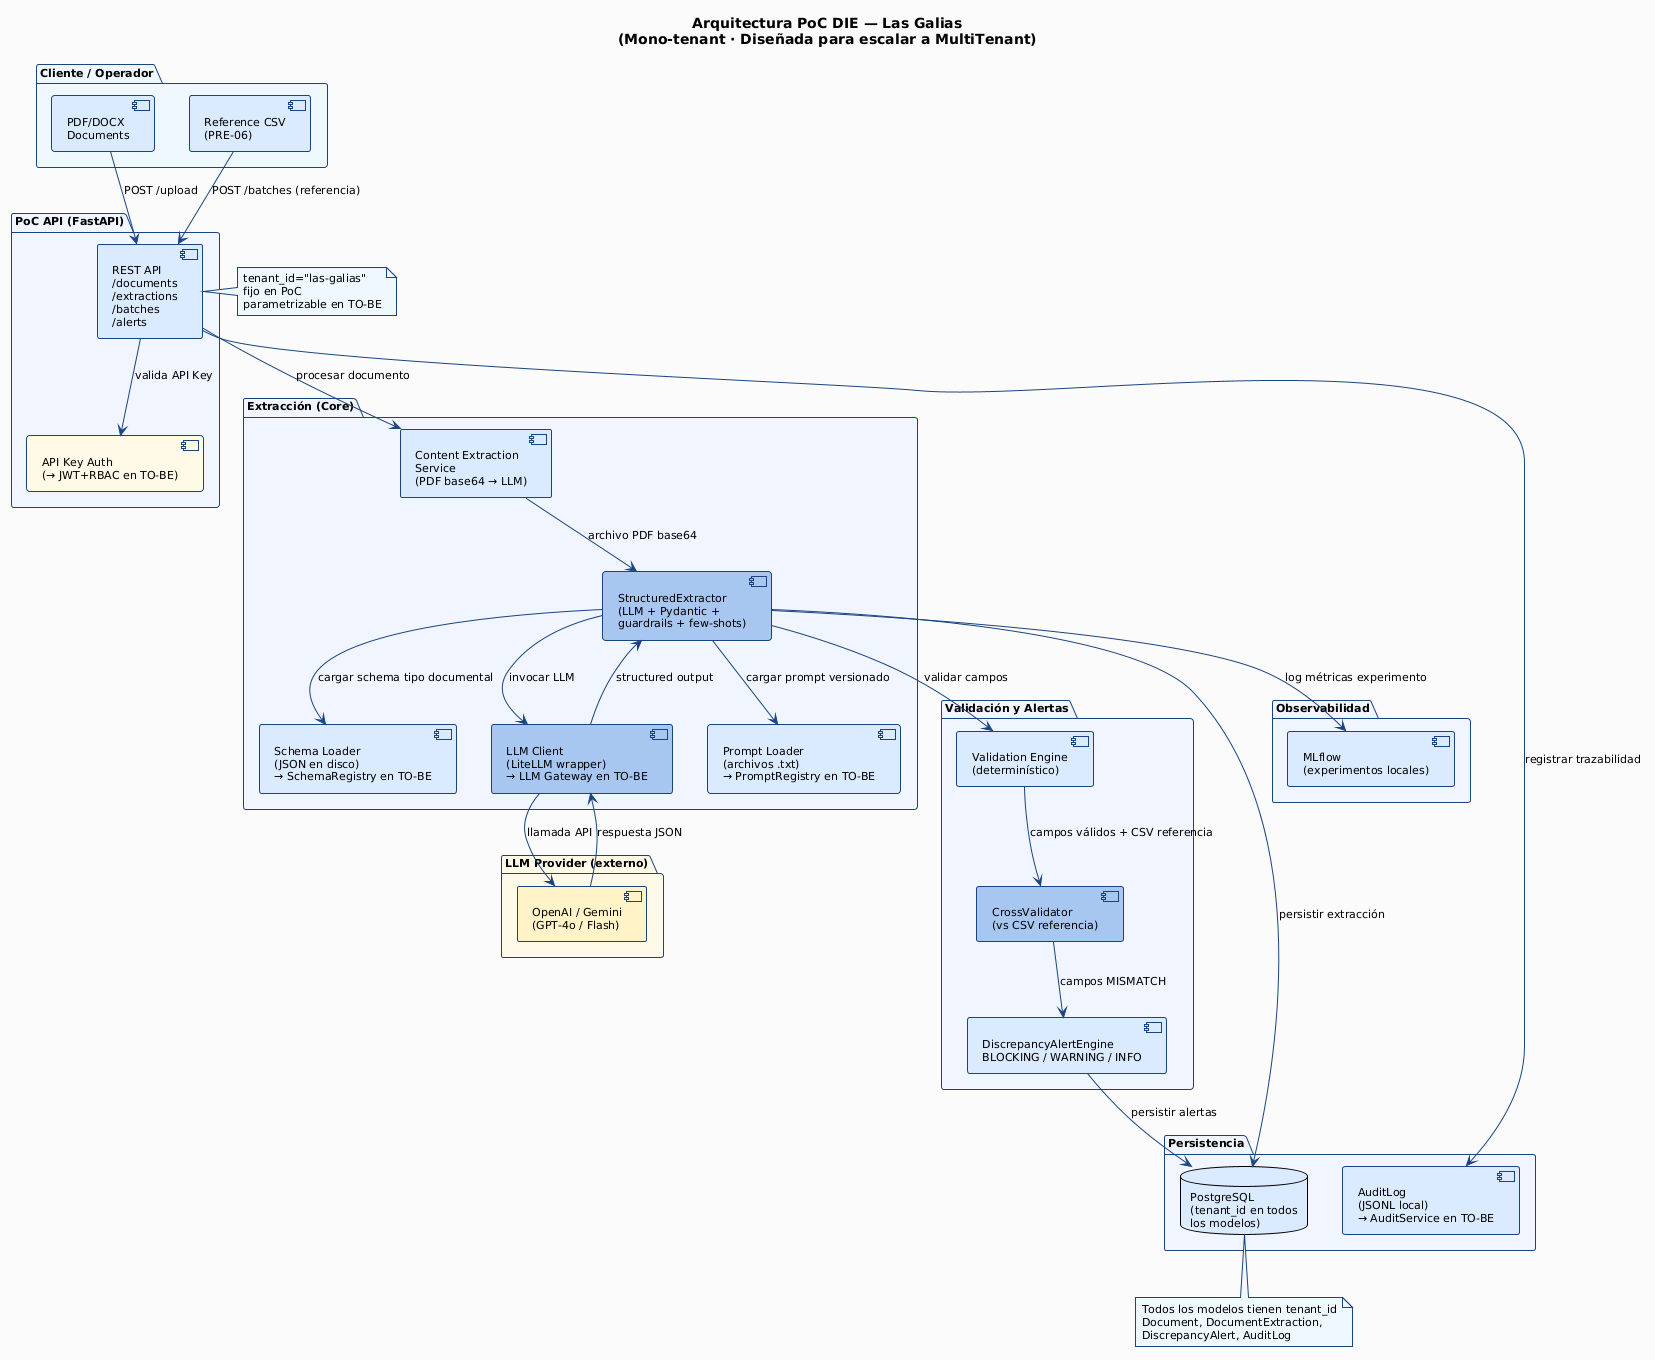

The diagram above was rendered by PlantUML. Its source (embedded in the PNG):
@startuml
!theme plain
skinparam backgroundColor #FAFAFA
skinparam defaultFontName "Segoe UI"
skinparam defaultFontSize 11
skinparam shadowing false
skinparam titleFontSize 14
skinparam titleFontStyle bold
skinparam noteBackgroundColor #EFF6FF
skinparam noteBorderColor #1A4480
skinparam componentBackgroundColor #DBEAFE
skinparam componentBorderColor #1A4480
skinparam packageBackgroundColor #F0F4FF
skinparam packageBorderColor #1A4480
skinparam arrowColor #1A4480

title Arquitectura PoC DIE — Las Galias\n(Mono-tenant · Diseñada para escalar a MultiTenant)

package "Cliente / Operador" #EFF6FF {
  [PDF/DOCX\nDocuments] as docs #DBEAFE
  [Reference CSV\n(PRE-06)] as refcsv #DBEAFE
}

package "PoC API (FastAPI)" #F0F4FF {
  [REST API\n/documents\n/extractions\n/batches\n/alerts] as api #DBEAFE
  [API Key Auth\n(→ JWT+RBAC en TO-BE)] as auth #FEF9E7
}

package "Extracción (Core)" #F0F4FF {
  [Content Extraction\nService\n(PDF base64 → LLM)] as ces #DBEAFE
  [StructuredExtractor\n(LLM + Pydantic +\nguardrails + few-shots)] as extractor #A7C7F0
  [LLM Client\n(LiteLLM wrapper)\n→ LLM Gateway en TO-BE] as llm #A7C7F0
  [Schema Loader\n(JSON en disco)\n→ SchemaRegistry en TO-BE] as schema #DBEAFE
  [Prompt Loader\n(archivos .txt)\n→ PromptRegistry en TO-BE] as prompts #DBEAFE
}

package "Validación y Alertas" #F0F4FF {
  [Validation Engine\n(determinístico)] as valeng #DBEAFE
  [CrossValidator\n(vs CSV referencia)] as crossval #A7C7F0
  [DiscrepancyAlertEngine\nBLOCKING / WARNING / INFO] as alerts #DBEAFE
}

package "Persistencia" #F0F4FF {
  database "PostgreSQL\n(tenant_id en todos\nlos modelos)" as pg #DBEAFE
  [AuditLog\n(JSONL local)\n→ AuditService en TO-BE] as auditlog #DBEAFE
}

package "LLM Provider (externo)" #FFF8E7 {
  [OpenAI / Gemini\n(GPT-4o / Flash)] as llmprov #FEF3C7
}

package "Observabilidad" #F0F4FF {
  [MLflow\n(experimentos locales)] as mlflow #DBEAFE
}

note right of api
  tenant_id="las-galias"
  fijo en PoC
  parametrizable en TO-BE
end note

note bottom of pg
  Todos los modelos tienen tenant_id
  Document, DocumentExtraction,
  DiscrepancyAlert, AuditLog
end note

docs --> api : POST /upload
refcsv --> api : POST /batches (referencia)
api --> auth : valida API Key
api --> ces : procesar documento
ces --> extractor : archivo PDF base64
extractor --> schema : cargar schema tipo documental
extractor --> prompts : cargar prompt versionado
extractor --> llm : invocar LLM
llm --> llmprov : llamada API
llmprov --> llm : respuesta JSON
llm --> extractor : structured output
extractor --> valeng : validar campos
valeng --> crossval : campos válidos + CSV referencia
crossval --> alerts : campos MISMATCH
alerts --> pg : persistir alertas
extractor --> pg : persistir extracción
api --> auditlog : registrar trazabilidad
extractor --> mlflow : log métricas experimento
@enduml